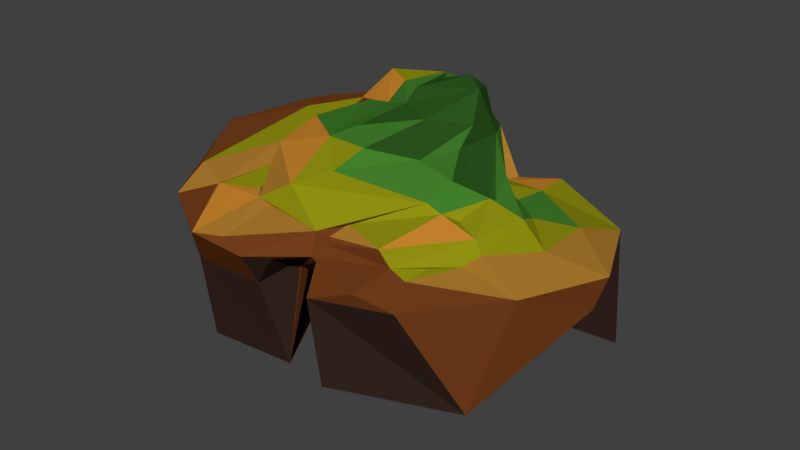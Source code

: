 # Source: island01-sands-2.blend  (saved by Blender 2.79.0; exported with 4.5.12 LTS)
import bpy
from mathutils import Matrix  # noqa: F401  (used for matrix-valued properties, if any)

bpy.ops.wm.read_factory_settings(use_empty=True)
scene = bpy.context.scene
scene.name = 'Scene'

# ---- collections
col_collection_1 = bpy.data.collections.new('Collection 1'); scene.collection.children.link(col_collection_1)

# ---- materials (node trees are filled in below, after node groups)
mat_material = bpy.data.materials.new('Material')
mat_material.alpha_threshold = 0.0
mat_material.use_transparent_shadow = False
mat_material.diffuse_color = (0.1733, 0.04941, 0.01159, 1.0)
mat_material.roughness = 0.5
mat_material.specular_intensity = 0.0
mat_material_008 = bpy.data.materials.new('Material.008')
mat_material_008.alpha_threshold = 0.0
mat_material_008.use_transparent_shadow = False
mat_material_008.diffuse_color = (0.4292, 0.2072, 0.02808, 1.0)
mat_material_008.roughness = 0.5
mat_material_008.specular_intensity = 0.0
mat_material_000 = bpy.data.materials.new('Material.000')
mat_material_000.alpha_threshold = 0.0
mat_material_000.use_transparent_shadow = False
mat_material_000.diffuse_color = (0.6267, 0.2519, 0.02941, 1.0)
mat_material_000.roughness = 0.5
mat_material_000.specular_intensity = 0.0
mat_material_013 = bpy.data.materials.new('Material.013')
mat_material_013.alpha_threshold = 0.0
mat_material_013.use_transparent_shadow = False
mat_material_013.diffuse_color = (0.0541, 0.214, 0.02455, 1.0)
mat_material_013.roughness = 0.5
mat_material_013.specular_intensity = 0.0
mat_material_012 = bpy.data.materials.new('Material.012')
mat_material_012.alpha_threshold = 0.0
mat_material_012.use_transparent_shadow = False
mat_material_012.diffuse_color = (0.281, 0.2804, 0.005805, 1.0)
mat_material_012.roughness = 0.5
mat_material_012.specular_intensity = 0.0
mat_material_007 = bpy.data.materials.new('Material.007')
mat_material_007.alpha_threshold = 0.0
mat_material_007.use_transparent_shadow = False
mat_material_007.diffuse_color = (0.02519, 0.09306, 0.0137, 1.0)
mat_material_007.roughness = 0.5
mat_material_007.specular_intensity = 0.01181
mat_material_001 = bpy.data.materials.new('Material.001')
mat_material_001.alpha_threshold = 0.0
mat_material_001.use_transparent_shadow = False
mat_material_001.diffuse_color = (0.03968, 0.02064, 0.01568, 1.0)
mat_material_001.roughness = 0.5
mat_material_001.specular_intensity = 0.0

# ---- material node trees

# ---- world
world_world = bpy.data.worlds.new('World'); scene.world = world_world
world_world.color = (0.05088, 0.05088, 0.05088)
world_world.use_sun_shadow = False
world_world.sun_shadow_jitter_overblur = 0.0
world_world.cycles.sampling_method = 'MANUAL'

# ---- meshes
me_sphere_008 = bpy.data.meshes.new('Sphere.008')
me_sphere_008.from_pydata([(-1.464, -0.3648, -25.53), (-3.686, -1.139, -3.674), (-3.38, -0.3331, -7.023), (-3.881, -0.5154, -5.874), (-3.476, -0.7725, -6.368), (-3.484, -0.772, -5.706), (-3.498, -0.3507, -6.321), (-3.506, -0.3914, -5.696), (-2.297, -2.43, -4.033), (-2.737, -0.2909, -5.687), (-1.923, -0.8988, -1.195), (-2.128, -0.1641, -6.694), (-2.159, -0.1427, -5.635), (-1.393, -1.474, 1.728), (-0.5481, -1.613, -5.646), (-1.364, -0.9789, -7.109), (-1.439, -0.2575, -7.839), (-1.363, -0.1779, -7.088), (-0.5851, -0.9176, -5.732), (-0.5103, -0.2402, -7.35), (-1.319, -0.9207, -6.391), (-1.266, -0.2656, -6.391), (-2.117, -0.1895, -4.921), (-2.119, -0.2297, -3.463), (-2.132, -0.2498, -2.734), (-0.8901, -2.35, -4.55), (-0.5901, -1.696, -4.192), (-0.507, -2.321, 1.654), (-0.5886, -1.695, -3.463), (-0.5871, -1.692, -2.734), (-0.6102, -0.9291, -3.38), (-1.328, -0.9289, -3.436), (-1.407, -1.104, -0.4599), (-1.3, -0.3183, -3.479), (-3.26, -2.034, 4.251), (-4.655, 0.1962, 4.32), (-2.69, -0.129, -1.231), (-2.161, -0.2225, -1.307), (-1.907, -0.1765, -0.1399), (-0.7804, -2.684, 3.638), (-0.5304, -1.682, -0.5457), (-0.569, -1.658, 0.1641), (-0.5547, -1.191, -0.3803), (-1.258, -0.3443, 0.7296), (-1.818, -1.146, 1.724), (-1.703, -1.318, 4.575), (-1.802, -0.7917, 3.658), (-0.4977, -1.697, 1.576), (-1.329, -1.535, 5.26), (-0.5128, -1.426, 2.417), (-0.553, -1.36, 3.844), (-1.348, -0.9641, 0.9039), (-1.412, -0.972, 1.513), (-0.5918, -0.9675, 0.9483), (-0.4961, -0.9739, 1.582), (-0.4712, -1.172, 2.359), (-3.573, -1.241, 5.481), (-3.499, 1.128, 5.779), (-1.797, -2.794, 5.673), (-2.705, -1.59, 5.444), (-2.664, -1.578, 5.675), (-1.901, -1.333, 5.388), (-1.641, -1.569, 5.984), (-2.354, -0.55, 5.401), (-2.795, -0.08125, 6.205), (-2.062, -1.044, 5.344), (-1.294, -2.593, 5.294), (-0.06709, -1.729, 5.226), (-0.9435, -1.43, 10.12), (-2.509, -0.3598, 8.109), (-0.5911, -0.8382, 10.33), (-1.347, -0.1952, 11.87), (-0.4088, -0.2928, 12.53), (-3.403, 1.338, -5.557), (-2.415, 2.572, -10.68), (-2.6, 0.8561, -5.583), (-2.792, 1.118, -7.97), (-1.929, 0.3239, -26.27), (-2.0, 0.5375, -7.787), (-2.02, 1.135, -7.629), (-2.458, 1.805, -7.137), (-1.317, 0.3659, -26.34), (-1.364, 0.991, -7.874), (-0.557, 0.4742, -26.29), (-0.3331, 0.6214, -7.715), (-3.804, 0.4524, -5.547), (-2.701, 1.269, -7.093), (-2.682, 1.244, -6.362), (-2.75, 1.259, -5.778), (-2.078, 0.4715, -5.635), (-1.557, 0.8782, -5.004), (-2.617, 2.402, -5.397), (-1.838, 3.09, -0.3219), (-1.261, 0.591, -7.009), (-1.286, 1.052, -7.054), (-0.566, 0.7695, -7.019), (-1.319, 0.622, -6.38), (-1.354, 0.6478, -5.651), (-1.87, 0.8235, -3.598), (-2.498, 1.013, -1.408), (-1.368, 0.6753, -4.922), (-1.498, 0.8343, -3.509), (-3.855, 1.66, 4.505), (-2.776, 2.504, 4.437), (-0.8995, 0.9256, 0.6722), (-1.015, 3.109, 8.059), (-2.64, 1.397, 5.948), (-2.351, 1.715, 7.327), (-2.782, 1.894, 5.427), (-2.775, 1.879, 5.871), (-2.687, 0.6553, 8.261), (-1.664, 1.5, 9.571), (-2.43, 2.4, 10.86), (-1.719, 2.019, 11.58), (-1.052, 0.1832, 12.9), (-0.9248, 1.231, 12.56), (-1.321, 2.596, 11.86), (-0.1699, 0.9496, 12.58), (-0.7756, 1.38, 15.66), (-0.9549, 2.356, 13.7), (-0.6478, 1.96, 15.12), (0.09728, -1.556, -5.595), (0.0736, -0.8374, -24.71), (0.06417, -0.8388, -7.089), (0.1111, -0.2246, -7.833), (0.122, -0.1033, -7.031), (0.6607, -1.03, -24.61), (0.9387, -0.9389, -5.871), (0.7637, -0.316, -6.523), (0.1136, -0.8633, -6.404), (0.1581, -1.029, -5.637), (0.1941, -0.2544, -6.443), (0.2187, -0.1644, -5.576), (0.7879, -0.1897, -5.574), (0.251, -2.329, -3.389), (0.1765, -1.667, -4.938), (0.09327, -1.934, 0.8364), (0.8775, -1.091, -4.898), (0.2465, -0.9389, -4.938), (0.6406, -0.8877, -4.237), (0.3101, -0.2691, -4.313), (0.7563, -0.2345, -4.216), (-0.2734, -0.6036, -3.35), (0.927, -0.9042, -3.416), (0.7638, -0.8767, -1.162), (0.9223, -0.2823, -3.437), (1.218, -0.1906, 1.044), (1.506, -0.889, -3.432), (1.621, -0.3817, -5.995), (1.579, -0.1777, -3.342), (2.148, 0.05174, -2.987), (2.748, -1.508, -24.07), (4.093, 0.01595, -6.953), (3.452, -1.022, -0.1028), (4.304, 0.1369, -0.1965), (0.009609, -0.9596, 1.894), (1.967, -2.112, -1.194), (1.229, -2.246, 0.7906), (1.652, -1.546, 0.1049), (1.859, -0.7133, -0.5312), (1.779, -0.9369, 0.1169), (1.697, -0.2488, -0.5238), (1.637, -0.2623, 0.09931), (2.186, -0.8362, 0.217), (2.131, -0.1773, -0.4623), (2.158, -0.2857, 0.1394), (0.01852, -1.959, 1.731), (1.29, -1.494, 1.072), (0.05674, -1.671, 2.463), (0.132, -1.649, 3.101), (1.099, -1.521, 4.351), (0.6579, -0.7648, 2.993), (0.1112, -0.9948, 2.406), (0.2607, -1.002, 3.013), (0.451, -0.3351, 2.566), (0.8959, -0.2358, 2.479), (0.9418, -0.2804, 2.933), (2.321, -0.531, 1.005), (1.725, 0.5334, 3.146), (3.109, 0.07845, 0.7814), (0.08733, -1.609, 3.838), (0.1799, -1.276, 4.578), (0.156, -1.166, 3.782), (1.385, -0.3944, 5.227), (2.177, -0.4895, 3.571), (1.632, -0.2712, 3.935), (1.135, -0.4536, 7.087), (1.219, 0.06228, 8.697), (0.475, 0.1055, 10.46), (0.1758, 0.6912, -8.527), (0.1581, 0.6178, -8.551), (0.5196, 0.678, -7.34), (3.583, 1.493, -9.235), (0.1782, 0.5701, -7.825), (0.2102, 0.5502, -7.076), (0.5698, 1.737, -7.135), (0.3128, 0.5951, -6.424), (0.3476, 0.5492, -5.611), (0.5239, 0.6697, -6.332), (0.4694, 2.27, -6.391), (0.6025, 2.495, -6.44), (1.513, 2.624, -4.79), (0.3097, 0.6056, -4.871), (0.2953, 0.5666, -4.327), (0.5053, 0.6055, -4.478), (0.5051, 0.8883, -4.652), (-0.01767, 0.799, -4.459), (0.1518, 0.6396, 1.771), (0.9158, 0.3567, -3.364), (0.7724, 1.98, -3.544), (1.676, 1.836, -2.27), (3.278, 1.963, -6.27), (1.272, 0.526, -1.331), (0.9781, 1.554, -1.281), (0.1617, 2.532, 3.866), (1.592, 1.271, -1.177), (1.66, 0.5227, -0.5673), (2.247, 0.8591, -0.4191), (1.124, 1.102, 2.355), (1.3, 1.316, 3.134), (1.559, 1.017, 2.328), (2.421, 0.4036, 2.761), (3.083, 1.062, -0.8221), (0.6046, 1.894, 6.838), (1.781, 0.3508, 5.232), (0.6547, 0.8667, 8.802), (0.5829, 1.31, 11.5), (0.1434, 2.19, 14.16), (0.0388, 1.906, 17.71), (0.5081, 1.596, 17.32), (-0.09363, -0.1608, -25.99), (-0.6785, 0.8949, -27.25), (-1.26, 0.913, -27.27), (-1.296, 0.416, -26.61), (-1.462, -0.3512, -25.6), (-1.354, 0.1876, -26.31), (-1.96, 0.3516, -26.53), (-2.012, -0.1504, -25.96), (-2.643, 0.4044, -26.59), (-3.623, 0.2689, -26.39), (0.3875, 1.245, -27.71), (-2.149, 1.789, -28.42), (1.539, 2.662, -29.58), (0.2922, -2.307, -23.02), (-0.2357, -1.48, -24.11), (-0.6533, -2.17, -23.2), (-1.337, -1.13, -24.57), (-1.412, -0.6322, -25.23), (-2.453, -2.297, -23.03), (0.4446, 0.6742, -26.95), (-0.3211, -0.9564, -24.82), (-0.4509, -0.4541, -25.47), (3.565, 1.514, -28.06), (0.5275, 1.288, -27.74)], [], [(0, 251, 234), (3, 6, 4), (209, 199, 213), (15, 246, 10), (31, 20, 15, 246, 250, 18, 30), (188, 187, 225, 226), (211, 152, 192), (7, 9, 5), (200, 242, 92), (13, 44, 45), (52, 44, 13), (62, 60, 58), (64, 56, 60), (66, 58, 39), (76, 75, 238), (78, 79, 77), (84, 95, 83), (75, 87, 88), (86, 80, 79), (100, 90, 97), (71, 111, 107, 110), (9, 248, 4, 5), (116, 119, 105), (126, 127, 128), (107, 64, 110), (64, 107, 106), (107, 112, 109), (115, 118, 119), (32, 10, 51), (127, 130, 121), (129, 127, 123), (138, 137, 135), (143, 147, 139), (157, 136, 134), (136, 167, 166), (171, 176, 175), (176, 178, 175), (70, 186, 187, 188), (178, 146, 175), (153, 163, 158), (180, 170, 181), (198, 197, 196), (195, 198, 196), (205, 203, 202), (204, 205, 202), (211, 192, 252), (205, 206, 203), (209, 201, 200), (69, 68, 71), (217, 215, 220), (179, 217, 221), (223, 226, 225), (229, 227, 228), (42, 144, 30), (47, 166, 27), (54, 155, 53), (53, 155, 42), (50, 182, 180), (228, 120, 118), (85, 7, 3), (132, 197, 133), (36, 99, 37), (104, 43, 38), (25, 27, 39), (224, 187, 186), (224, 184, 221), (211, 252, 242), (210, 209, 213), (243, 121, 244), (250, 251, 19), (233, 235, 81), (250, 122, 230), (237, 236, 77), (234, 247, 0), (240, 253, 195), (252, 192, 253), (83, 95, 231), (246, 237, 11, 10), (250, 244, 18), (3, 7, 6), (3, 4, 5), (99, 75, 98), (16, 17, 11), (10, 20, 15), (32, 31, 10), (9, 22, 12), (3, 5, 1), (40, 27, 29), (1, 35, 3), (40, 41, 27), (37, 38, 10), (46, 55, 50), (45, 48, 13), (33, 21, 17, 15, 20, 31), (13, 49, 47), (71, 110, 69), (8, 58, 34), (58, 60, 59), (79, 80, 74), (50, 48, 46), (67, 48, 66), (39, 67, 66), (48, 61, 65), (62, 68, 69), (64, 57, 56), (64, 63, 69), (83, 230, 84), (71, 72, 114), (86, 76, 238, 239, 73, 87), (95, 93, 94), (76, 86, 75), (78, 93, 82), (93, 96, 94), (86, 87, 80), (96, 93, 78), (206, 90, 100), (101, 100, 98), (73, 91, 88), (74, 80, 91), (104, 38, 101), (57, 109, 108), (106, 107, 108), (116, 112, 113), (113, 119, 116), (85, 73, 239), (141, 139, 140), (147, 149, 148), (157, 156, 158), (162, 160, 159, 161), (160, 163, 159), (159, 164, 161), (146, 162, 161), (158, 163, 160), (136, 157, 167), (174, 173, 172), (175, 176, 174), (172, 155, 174), (171, 175, 146), (177, 179, 221), (158, 167, 157), (177, 163, 153), (184, 183, 170), (170, 183, 181), (35, 85, 3), (189, 240, 195), (240, 189, 249), (249, 189, 191), (123, 129, 18), (191, 198, 195), (154, 211, 222), (210, 201, 209), (204, 208, 205), (222, 211, 210), (199, 209, 200), (212, 215, 213), (216, 146, 215), (221, 219, 178), (220, 178, 218), (179, 154, 222), (217, 179, 222), (221, 178, 224), (213, 219, 218), (229, 223, 227), (223, 229, 226), (129, 130, 18), (211, 242, 201), (19, 131, 125), (27, 166, 39), (95, 196, 197), (95, 194, 196), (202, 203, 206), (84, 190, 193), (227, 223, 119), (124, 122, 126), (193, 124, 191), (84, 19, 95), (125, 194, 191, 128), (230, 190, 84), (117, 114, 72), (218, 176, 175), (207, 174, 155), (183, 224, 186), (8, 34, 1), (144, 142, 30), (244, 129, 123), (2, 239, 248, 9), (77, 79, 236), (237, 234, 0), (31, 20, 10), (109, 108, 107), (90, 206, 104, 101, 98), (143, 142, 144), (14, 26, 28, 25, 245), (13, 15, 20, 31, 32), (231, 95, 94, 79, 82, 232), (52, 13, 32, 51), (140, 132, 142, 145, 141), (34, 56, 35, 1), (242, 200, 201), (50, 55, 172, 173, 182), (227, 119, 120, 228), (214, 219, 213, 199), (43, 46, 38), (74, 241, 236, 79), (33, 38, 37, 24, 23, 22, 12, 11, 17, 21), (75, 86, 87), (8, 25, 39, 58), (75, 88, 87, 86, 79, 94, 90, 98), (189, 193, 190), (85, 35, 102, 91, 73), (242, 241, 74, 92), (103, 108, 109, 112), (110, 64, 69), (238, 75, 89, 78, 77, 236), (122, 124, 193, 190, 230), (49, 50, 180, 169, 168), (167, 170, 180, 169, 168), (68, 186, 70), (194, 193, 189, 195, 196), (183, 186, 68, 67, 181), (38, 46, 45, 44, 10), (201, 210, 211), (152, 154, 153, 151), (30, 18, 14, 26, 28, 29, 40, 41, 47, 49, 55, 54, 53, 42), (167, 177, 184, 170), (179, 177, 153, 154), (172, 173, 171, 155), (99, 36, 9, 75), (84, 193, 124, 19), (4, 248, 1, 5), (245, 246, 15, 13), (98, 89, 12, 22, 23), (124, 122, 250, 19), (41, 47, 27), (29, 27, 25, 28), (148, 127, 121, 135, 137, 147), (24, 23, 22, 9, 36, 37), (113, 111, 115, 119), (144, 42, 155, 171), (33, 31, 30, 142), (67, 68, 62, 48), (139, 147, 137, 138), (249, 191, 195, 253), (105, 119, 223, 214), (1, 248, 8), (245, 25, 8, 248), (151, 253, 192, 152), (237, 0, 16, 11), (112, 107, 111, 113), (224, 223, 225, 187), (106, 109, 57, 64), (50, 49, 13, 48), (188, 72, 70), (52, 46, 43, 51), (54, 53, 104, 207), (53, 54, 52, 51), (43, 104, 53, 51), (51, 10, 44, 52), (55, 46, 52, 54), (16, 0, 247, 246, 15, 17), (60, 62, 61, 59), (62, 58, 66, 48), (63, 64, 60, 59), (65, 63, 59, 61), (65, 61, 45, 46), (34, 58, 59), (59, 60, 56, 34), (45, 61, 48), (70, 72, 71, 68), (211, 154, 152), (188, 226, 117, 72), (81, 233, 232, 82), (83, 231, 233, 81), (199, 200, 105, 214), (97, 90, 94, 96), (97, 96, 93, 95, 206, 100), (91, 80, 87, 88), (79, 78, 82), (105, 200, 92), (73, 88, 87), (102, 103, 92, 74, 91), (151, 156, 134, 243), (171, 146, 144), (47, 41, 40, 29, 28, 26, 136, 166), (215, 217, 222, 210), (89, 98, 100, 97, 96, 78), (102, 35, 57), (106, 108, 109), (57, 108, 103, 102), (114, 115, 111, 71), (191, 124, 126, 128), (112, 116, 105), (114, 117, 115), (119, 118, 120), (123, 127, 126, 122), (121, 130, 129, 244), (127, 129, 130), (128, 127, 148), (144, 146, 145, 143), (131, 125, 128), (142, 143, 145), (135, 136, 26, 14, 121), (150, 149, 145, 146, 161, 164), (145, 149, 147, 143), (145, 143, 139, 141), (133, 128, 148, 149, 145, 141, 140, 132), (184, 177, 221), (132, 140, 203, 202, 197), (159, 163, 165, 164), (164, 165, 162, 161), (160, 162, 165, 163), (214, 223, 224, 178, 219), (6, 2, 9, 7), (174, 176, 171, 173), (169, 180, 181, 67, 166, 168), (168, 169, 173, 172), (167, 168, 166), (13, 47, 41, 40, 29, 28, 26, 14, 245), (63, 65, 61, 62, 69), (163, 177, 167, 160), (153, 158, 156), (185, 184, 224, 183), (158, 160, 167), (183, 184, 185), (166, 67, 39), (169, 180, 182, 173), (230, 235, 233, 231, 249, 253, 151, 243, 244, 250), (235, 234, 237), (237, 246, 245, 248, 239, 238, 236), (196, 198, 191, 194), (18, 244, 123), (217, 216, 212, 150), (204, 202, 203), (208, 150, 212), (99, 24, 37), (210, 213, 215), (215, 212, 216), (104, 206, 205, 207), (100, 101, 38, 33, 21, 96, 97), (117, 226, 229), (134, 136, 135, 121, 243), (130, 121, 14, 18), (103, 112, 105, 92), (24, 37, 10, 11, 12, 22, 23), (121, 130, 129, 123, 122, 124, 193, 194, 125, 131, 132, 140, 139, 138, 135), (54, 207, 155), (168, 172, 55, 49), (132, 131, 19, 251, 0, 16, 17, 21, 33, 142), (197, 202, 206, 95), (241, 242, 252, 253, 240, 249, 231, 232, 233, 236), (0, 234, 235, 81, 82), (2, 6, 7, 85, 239), (21, 17, 16, 0, 82, 93, 96), (12, 89, 75, 9), (24, 99, 98, 23), (219, 221, 217, 220, 218), (156, 151, 153), (133, 197, 198, 128), (128, 198, 196, 131), (125, 131, 196, 194), (204, 203, 140, 141), (141, 145, 208, 204), (208, 145, 149, 150), (213, 218, 207, 205), (157, 134, 156), (162, 146, 216, 161), (48, 65, 46), (6, 7, 5, 4), (216, 217, 164, 161), (205, 208, 212, 213), (150, 164, 217), (174, 207, 218, 175), (178, 176, 218), (117, 229, 228, 118, 115), (125, 194, 95, 19), (57, 35, 56), (191, 189, 190, 193), (220, 215, 146, 178), (251, 250, 246, 247, 234), (230, 83, 81, 235), (236, 233, 81, 77), (235, 237, 77, 81)])
me_sphere_008.polygons.foreach_set('material_index', [6, 6, 0, 6, 6, 3, 6, 6, 6, 0, 0, 2, 1, 0, 6, 6, 6, 0, 6, 0, 3, 6, 1, 6, 2, 1, 2, 4, 0, 6, 6, 6, 6, 0, 0, 0, 0, 3, 0, 1, 1, 6, 6, 3, 3, 6, 3, 2, 2, 3, 4, 5, 5, 0, 0, 0, 0, 0, 5, 6, 6, 0, 0, 6, 3, 4, 6, 4, 6, 6, 6, 6, 6, 6, 6, 6, 6, 6, 6, 6, 6, 0, 6, 6, 0, 6, 6, 0, 0, 0, 0, 0, 0, 6, 0, 2, 0, 1, 6, 0, 1, 0, 0, 1, 4, 1, 6, 3, 6, 6, 6, 6, 6, 0, 6, 0, 0, 0, 6, 0, 1, 0, 4, 4, 0, 6, 0, 0, 0, 0, 0, 0, 4, 0, 0, 0, 0, 0, 4, 0, 1, 2, 4, 0, 6, 6, 6, 6, 6, 1, 2, 3, 4, 0, 3, 0, 3, 0, 1, 4, 3, 3, 5, 5, 6, 6, 6, 0, 6, 6, 0, 6, 5, 6, 6, 6, 6, 6, 3, 0, 0, 3, 6, 0, 6, 6, 6, 6, 6, 1, 0, 0, 6, 6, 6, 0, 6, 0, 0, 0, 3, 4, 0, 6, 6, 0, 0, 6, 6, 0, 6, 0, 1, 6, 6, 0, 0, 4, 6, 4, 0, 4, 0, 0, 4, 1, 0, 0, 6, 6, 6, 0, 6, 0, 6, 6, 0, 3, 0, 0, 4, 6, 6, 5, 6, 6, 6, 6, 2, 5, 4, 0, 3, 0, 0, 0, 0, 0, 0, 6, 2, 1, 1, 4, 0, 0, 1, 0, 4, 0, 5, 6, 6, 1, 6, 6, 0, 6, 0, 0, 0, 6, 0, 0, 3, 0, 0, 2, 0, 3, 6, 1, 5, 5, 6, 6, 6, 6, 0, 6, 0, 6, 0, 0, 0, 6, 4, 6, 0, 0, 0, 3, 6, 0, 0, 0, 0, 0, 0, 4, 0, 4, 4, 4, 0, 0, 6, 6, 6, 6, 6, 0, 0, 0, 0, 4, 3, 0, 0, 5, 6, 6, 0, 0, 6, 0, 0, 6, 0, 6, 6, 6, 6, 6, 0, 3, 0, 6, 6, 6, 0, 0, 0, 2, 0, 0, 0, 6, 0, 3, 0, 0, 0, 5, 6, 0, 6, 0, 6, 6, 6, 6])
me_sphere_008.materials.append(mat_material)
me_sphere_008.materials.append(mat_material_008)
me_sphere_008.materials.append(mat_material_000)
me_sphere_008.materials.append(mat_material_013)
me_sphere_008.materials.append(mat_material_012)
me_sphere_008.materials.append(mat_material_007)
me_sphere_008.materials.append(mat_material_001)
me_sphere_008.use_remesh_preserve_volume = False
me_sphere_008.use_remesh_preserve_attributes = False
me_sphere_008.use_mirror_vertex_groups = False
me_sphere_008.update()

# ---- objects
ob_sphere_005 = bpy.data.objects.new('Sphere.005', me_sphere_008)

# ---- transforms, parenting, visibility, modifiers, constraints
ob_sphere_005.location = (13.07, -2.584, 2.234)
ob_sphere_005.rotation_euler = (0.1085, -0.0, 0.0)
ob_sphere_005.scale = (1.245, 1.476, 0.1219)
ob_sphere_005.lineart.crease_threshold = 0.0

# ---- collection membership
col_collection_1.objects.link(ob_sphere_005)

# ---- scene / render settings (as saved in the file)
scene.frame_start = 1; scene.frame_end = 250; scene.frame_set(1)
scene.render.engine = 'BLENDER_EEVEE_NEXT'
scene.render.resolution_percentage = 50
scene.render.dither_intensity = 0.0
scene.cycles.use_denoising = False
scene.cycles.samples = 128
scene.cycles.sampling_pattern = 'TABULATED_SOBOL'
scene.cycles.use_adaptive_sampling = False
scene.cycles.use_light_tree = False
scene.cycles.blur_glossy = 0.0
scene.cycles.sample_clamp_indirect = 0.0
scene.view_settings.view_transform = 'Standard'
bpy.context.view_layer.update()

# ---- added for rendering (the .blend has no active camera and no usable light): camera, sun
cam_auto = bpy.data.cameras.new('AutoCamera')
cam_auto.lens = 50.0
cam_auto.sensor_width = 36.0
cam_auto.clip_end = 1000.0
ob_auto_camera = bpy.data.objects.new('AutoCamera', cam_auto)
scene.collection.objects.link(ob_auto_camera)
ob_auto_camera.location = (27.628, -20.0084, 13.3623)
ob_auto_camera.rotation_euler = (1.09748, -7.21219e-08, 0.694738)
scene.camera = ob_auto_camera
light_auto_sun = bpy.data.lights.new('AutoSun', 'SUN')
light_auto_sun.energy = 3.0
light_auto_sun.angle = 0.0523599
ob_auto_sun = bpy.data.objects.new('AutoSun', light_auto_sun)
scene.collection.objects.link(ob_auto_sun)
ob_auto_sun.rotation_euler = (0.872665, 0.174533, 0.523599)
bpy.context.view_layer.update()
